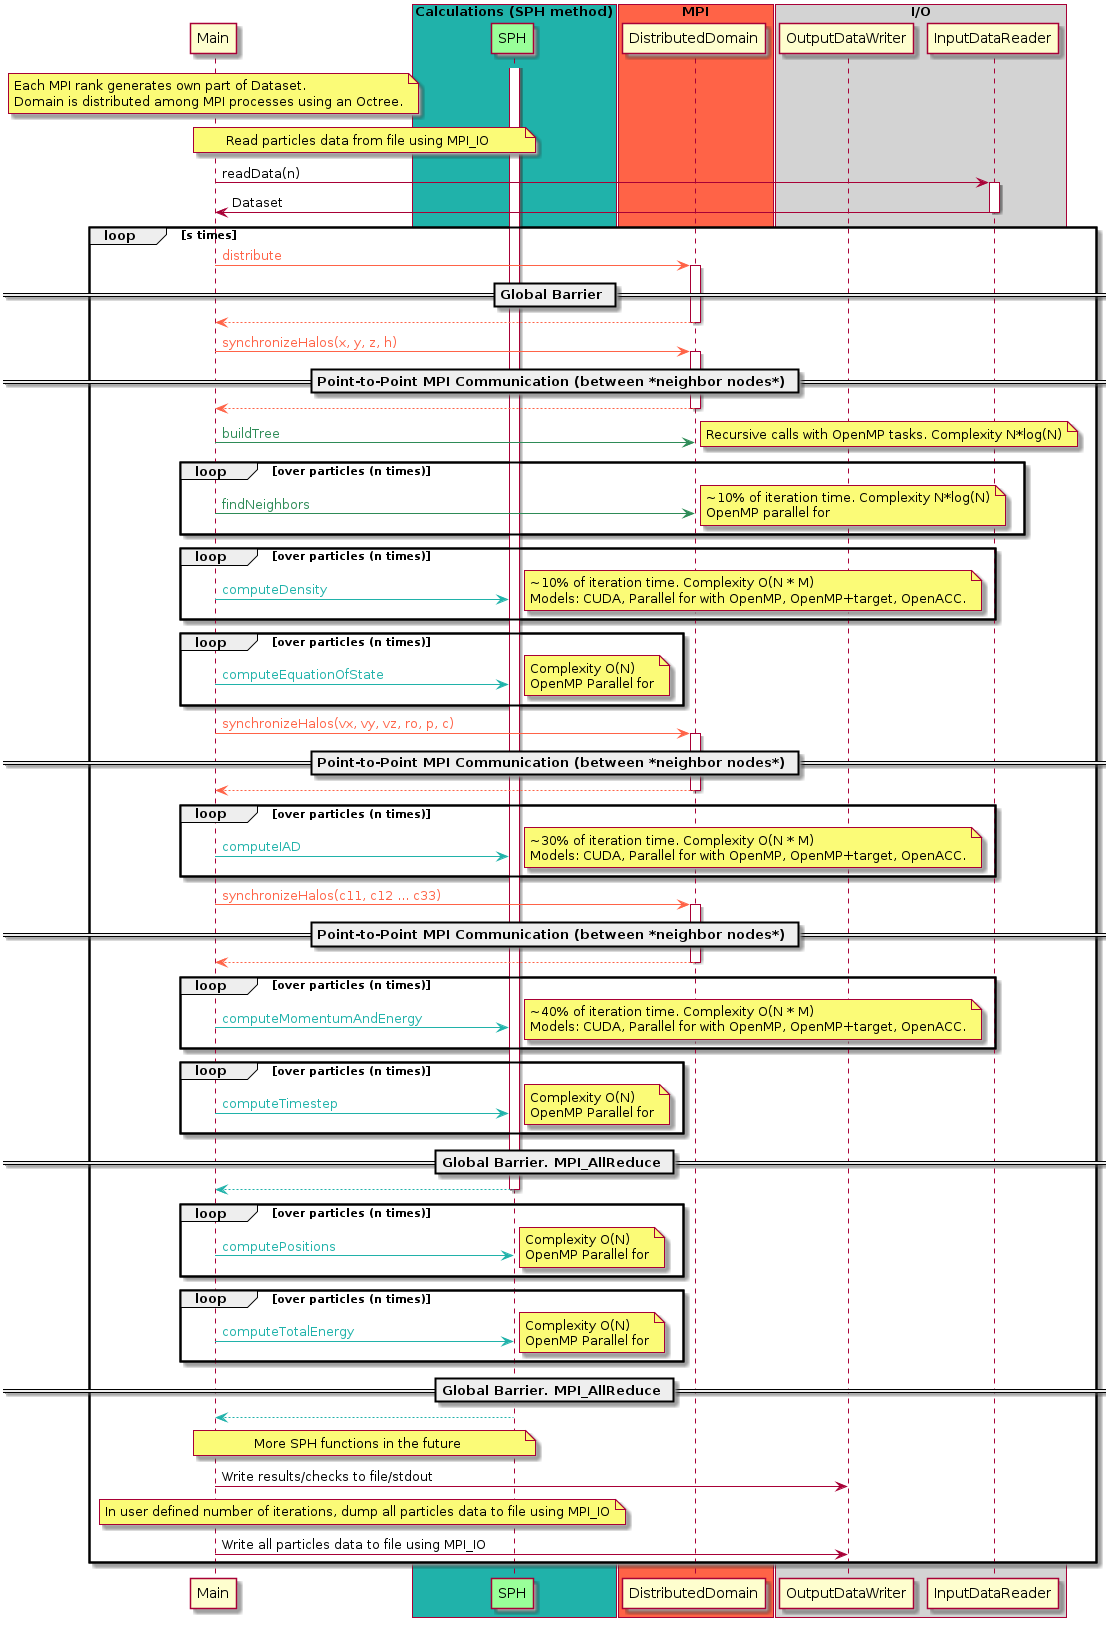

The diagram above was rendered by PlantUML. Its source (embedded in the PNG):
@startuml

participant Main
participant SPH #99FF99
participant DistributedDomain

box "Calculations (SPH method)" #LightSeaGreen
	participant SPH
end box

box "MPI" #Tomato
	participant DistributedDomain
end box

box "I/O" #LightGrey
	participant OutputDataWriter
	participant InputDataReader
end box

note over Main
Each MPI rank generates own part of Dataset.
Domain is distributed among MPI processes using an Octree.
end note

note over Main, SPH
Read particles data from file using MPI_IO
end note
Main -> InputDataReader: readData(n)
activate InputDataReader
Main <- InputDataReader: Dataset
deactivate InputDataReader

loop s times

Main -[#Tomato]> DistributedDomain: <color:#Tomato>distribute </color>
activate DistributedDomain
== Global Barrier == 
Main <-[#Tomato]- DistributedDomain
deactivate DistributedDomain

Main -[#Tomato]> DistributedDomain: <color:#Tomato>synchronizeHalos(x, y, z, h)</color>
activate DistributedDomain
== Point-to-Point MPI Communication (between *neighbor nodes*) == 
Main <-[#Tomato]- DistributedDomain
deactivate DistributedDomain
Main -[#SeaGreen]> DistributedDomain: <color:#SeaGreen>buildTree</color>
note right
Recursive calls with OpenMP tasks. Complexity N*log(N)
end note

loop over particles (n times)
Main -[#SeaGreen]> DistributedDomain: <color:#SeaGreen>findNeighbors</color>
note right
~10% of iteration time. Complexity N*log(N)
OpenMP parallel for
end note
end

loop over particles (n times)
Main -[#LightSeaGreen]> SPH: <color:#LightSeaGreen>computeDensity</color>
note right
~10% of iteration time. Complexity O(N * M)
Models: CUDA, Parallel for with OpenMP, OpenMP+target, OpenACC.
end note
end

loop over particles (n times)
Main -[#LightSeaGreen]> SPH: <color:#LightSeaGreen>computeEquationOfState</color>
note right
Complexity O(N)
OpenMP Parallel for
end note
end

Main -[#Tomato]> DistributedDomain: <color:#Tomato>synchronizeHalos(vx, vy, vz, ro, p, c)</color>
activate DistributedDomain
== Point-to-Point MPI Communication (between *neighbor nodes*) == 
Main <-[#Tomato]- DistributedDomain
deactivate DistributedDomain

loop over particles (n times)
Main -[#LightSeaGreen]> SPH: <color:#LightSeaGreen>computeIAD</color>
note right
~30% of iteration time. Complexity O(N * M)
Models: CUDA, Parallel for with OpenMP, OpenMP+target, OpenACC.
end note
end

Main -[#Tomato]> DistributedDomain: <color:#Tomato>synchronizeHalos(c11, c12 ... c33)</color>
activate DistributedDomain
== Point-to-Point MPI Communication (between *neighbor nodes*) == 
Main <-[#Tomato]- DistributedDomain
deactivate DistributedDomain

loop over particles (n times)
Main -[#LightSeaGreen]> SPH: <color:#LightSeaGreen>computeMomentumAndEnergy</color>
note right
~40% of iteration time. Complexity O(N * M)
Models: CUDA, Parallel for with OpenMP, OpenMP+target, OpenACC.
end note
end

loop over particles (n times)
Main -[#LightSeaGreen]> SPH: <color:#LightSeaGreen>computeTimestep</color>
note right
Complexity O(N)
OpenMP Parallel for
end note
end

activate SPH
== Global Barrier. MPI_AllReduce ==
Main <-[#LightSeaGreen]- SPH
deactivate SPH

loop over particles (n times)
Main -[#LightSeaGreen]> SPH: <color:#LightSeaGreen>computePositions</color>
note right
Complexity O(N)
OpenMP Parallel for
end note
end

loop over particles (n times)
Main -[#LightSeaGreen]> SPH: <color:#LightSeaGreen>computeTotalEnergy</color>
note right
Complexity O(N)
OpenMP Parallel for
end note
end

activate SPH
== Global Barrier. MPI_AllReduce ==
Main <-[#LightSeaGreen]- SPH
deactivate SPH
note over Main, SPH
More SPH functions in the future
end note
Main -> OutputDataWriter: Write results/checks to file/stdout

note over Main, SPH
In user defined number of iterations, dump all particles data to file using MPI_IO
end note
Main -> OutputDataWriter: Write all particles data to file using MPI_IO
end

@enduml